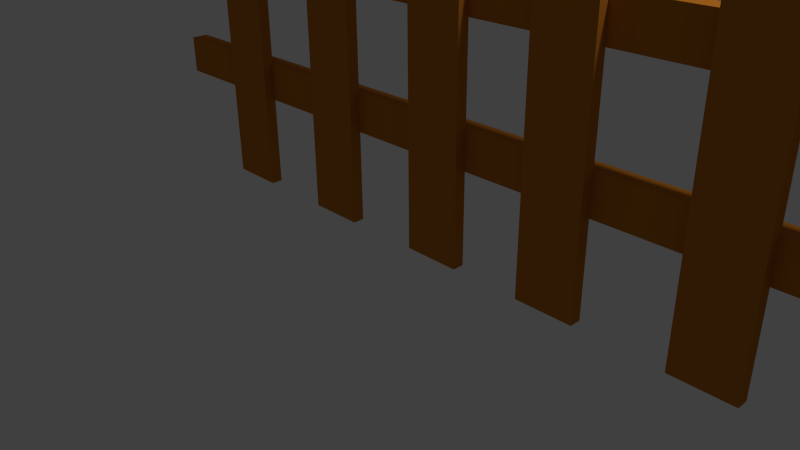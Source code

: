 # Source: fence.blend  (saved by Blender 2.73.0; exported with 4.5.12 LTS)
import bpy
from mathutils import Matrix  # noqa: F401  (used for matrix-valued properties, if any)

bpy.ops.wm.read_factory_settings(use_empty=True)
scene = bpy.context.scene
scene.name = 'Scene'

# ---- collections
col_collection_1 = bpy.data.collections.new('Collection 1'); scene.collection.children.link(col_collection_1)

# ---- materials (node trees are filled in below, after node groups)
mat_fence = bpy.data.materials.new('fence')
mat_fence.alpha_threshold = 0.0
mat_fence.use_transparent_shadow = False
mat_fence.diffuse_color = (0.5488, 0.1914, 0.02115, 1.0)
mat_fence.roughness = 0.5

# ---- material node trees

# ---- world
world_world = bpy.data.worlds.new('World'); scene.world = world_world
world_world.color = (0.05088, 0.05088, 0.05088)
world_world.use_sun_shadow = False
world_world.sun_shadow_jitter_overblur = 0.0
world_world.cycles.sampling_method = 'MANUAL'
world_world.cycles.sample_map_resolution = 256

# ---- cameras
cam_camera = bpy.data.cameras.new('Camera')
cam_camera.clip_end = 100.0
cam_camera.lens = 35.0
cam_camera.sensor_width = 32.0
cam_camera.sensor_height = 18.0
cam_camera.ortho_scale = 7.314
cam_camera.dof.focus_distance = 0.0
cam_camera.dof.aperture_fstop = 128.0

# ---- lights
light_lamp = bpy.data.lights.new('Lamp', 'POINT')
light_lamp.transmission_factor = 0.0
light_lamp.cutoff_distance = 30.0
light_lamp.energy = 100.0
light_lamp.shadow_buffer_clip_start = 1.001
light_lamp.shadow_soft_size = 0.1
light_lamp.shadow_maximum_resolution = 0.006
light_lamp.use_absolute_resolution = True
light_lamp.cycles.use_multiple_importance_sampling = False

# ---- meshes
me_cube_001 = bpy.data.meshes.new('Cube.001')
me_cube_001.from_pydata([(0.1977, 0.7334, -1.0), (0.1977, 1.0, -1.0), (1.0, 1.0, -1.0), (1.0, 0.7334, -1.0), (0.1977, 0.7334, 3.622), (0.1977, 1.0, 3.622), (1.0, 1.0, 3.622), (1.0, 0.7334, 3.622), (0.6604, 1.0, 4.211), (0.5988, 1.0, -1.0), (0.6604, 0.7334, 4.211), (0.5988, 0.7334, -1.0), (0.5378, 1.0, -1.0), (0.5283, 0.7334, 4.209), (0.5283, 1.0, 4.209), (0.5378, 0.7334, -1.0), (0.1977, 0.7334, 3.443), (0.1977, 1.0, 3.443), (1.0, 1.0, 3.443), (1.0, 0.7334, 3.443), (0.658, 0.7334, 3.444), (0.658, 1.0, 3.444), (0.5286, 1.0, 3.442), (0.5286, 0.7334, 3.442), (0.3042, 1.0, 3.308), (0.873, 1.0, 3.308), (0.873, 0.7334, 3.308), (0.6562, 0.7334, 3.292), (0.6562, 1.0, 3.292), (0.5289, 1.0, 3.29), (0.5289, 0.7334, 3.29), (0.3042, 0.7334, 3.308), (0.3042, 1.0, 3.165), (0.873, 1.0, 3.165), (0.873, 0.7334, 3.165), (0.6543, 0.7334, 3.13), (0.6543, 1.0, 3.13), (0.5292, 1.0, 3.129), (0.5292, 0.7334, 3.129), (0.3042, 0.7334, 3.165), (0.1977, 1.0, 3.085), (1.0, 1.0, 3.085), (1.0, 0.7334, 3.085), (0.6532, 0.7334, 3.041), (0.6532, 1.0, 3.041), (0.5294, 1.0, 3.039), (0.5294, 0.7334, 3.039), (0.1977, 0.7334, 3.085), (-4.943, 0.9831, 2.108), (-4.943, 1.391, 2.108), (6.593, 1.391, 2.108), (6.593, 0.9831, 2.108), (-4.943, 0.9831, 2.655), (-4.943, 1.391, 2.655), (6.593, 1.391, 2.655), (6.593, 0.9831, 2.655), (-4.943, 0.9831, 0.2743), (-4.943, 1.391, 0.2743), (6.593, 1.391, 0.2743), (6.593, 0.9831, 0.2743), (-4.943, 0.9831, 0.8206), (-4.943, 1.391, 0.8206), (6.593, 1.391, 0.8206), (6.593, 0.9831, 0.8206), (1.982, 0.7334, -1.0), (1.982, 1.0, -1.0), (2.785, 1.0, -1.0), (2.785, 0.7334, -1.0), (1.982, 0.7334, 3.622), (1.982, 1.0, 3.622), (2.785, 1.0, 3.622), (2.785, 0.7334, 3.622), (2.445, 1.0, 4.211), (2.383, 1.0, -1.0), (2.445, 0.7334, 4.211), (2.383, 0.7334, -1.0), (2.322, 1.0, -1.0), (2.313, 0.7334, 4.209), (2.313, 1.0, 4.209), (2.322, 0.7334, -1.0), (1.982, 0.7334, 3.443), (1.982, 1.0, 3.443), (2.785, 1.0, 3.443), (2.785, 0.7334, 3.443), (2.443, 0.7334, 3.444), (2.443, 1.0, 3.444), (2.313, 1.0, 3.442), (2.313, 0.7334, 3.442), (2.089, 1.0, 3.308), (2.658, 1.0, 3.308), (2.658, 0.7334, 3.308), (2.441, 0.7334, 3.292), (2.441, 1.0, 3.292), (2.313, 1.0, 3.29), (2.313, 0.7334, 3.29), (2.089, 0.7334, 3.308), (2.089, 1.0, 3.165), (2.658, 1.0, 3.165), (2.658, 0.7334, 3.165), (2.439, 0.7334, 3.13), (2.439, 1.0, 3.13), (2.314, 1.0, 3.129), (2.314, 0.7334, 3.129), (2.089, 0.7334, 3.165), (1.982, 1.0, 3.085), (2.785, 1.0, 3.085), (2.785, 0.7334, 3.085), (2.438, 0.7334, 3.041), (2.438, 1.0, 3.041), (2.314, 1.0, 3.039), (2.314, 0.7334, 3.039), (1.982, 0.7334, 3.085), (3.962, 0.7455, -1.021), (3.962, 1.012, -1.021), (4.764, 1.012, -1.021), (4.764, 0.7455, -1.021), (3.962, 0.7455, 3.6), (3.962, 1.012, 3.6), (4.764, 1.012, 3.6), (4.764, 0.7455, 3.6), (4.424, 1.012, 4.189), (4.363, 1.012, -1.021), (4.424, 0.7455, 4.189), (4.363, 0.7455, -1.021), (4.302, 1.012, -1.021), (4.292, 0.7455, 4.187), (4.292, 1.012, 4.187), (4.302, 0.7455, -1.021), (3.962, 0.7455, 3.421), (3.962, 1.012, 3.421), (4.764, 1.012, 3.421), (4.764, 0.7455, 3.421), (4.422, 0.7455, 3.422), (4.422, 1.012, 3.422), (4.293, 1.012, 3.421), (4.293, 0.7455, 3.421), (4.068, 1.012, 3.286), (4.637, 1.012, 3.286), (4.637, 0.7455, 3.286), (4.42, 0.7455, 3.27), (4.42, 1.012, 3.27), (4.293, 1.012, 3.269), (4.293, 0.7455, 3.269), (4.068, 0.7455, 3.286), (4.068, 1.012, 3.143), (4.637, 1.012, 3.143), (4.637, 0.7455, 3.143), (4.418, 0.7455, 3.109), (4.418, 1.012, 3.109), (4.293, 1.012, 3.107), (4.293, 0.7455, 3.107), (4.068, 0.7455, 3.143), (3.962, 1.012, 3.064), (4.764, 1.012, 3.064), (4.764, 0.7455, 3.064), (4.417, 0.7455, 3.019), (4.417, 1.012, 3.019), (4.293, 1.012, 3.018), (4.293, 0.7455, 3.018), (3.962, 0.7455, 3.064), (5.804, 0.7455, -1.021), (5.804, 1.012, -1.021), (6.606, 1.012, -1.021), (6.606, 0.7455, -1.021), (5.804, 0.7455, 3.6), (5.804, 1.012, 3.6), (6.606, 1.012, 3.6), (6.606, 0.7455, 3.6), (6.266, 1.012, 4.189), (6.205, 1.012, -1.021), (6.266, 0.7455, 4.189), (6.205, 0.7455, -1.021), (6.144, 1.012, -1.021), (6.134, 0.7455, 4.187), (6.134, 1.012, 4.187), (6.144, 0.7455, -1.021), (5.804, 0.7455, 3.421), (5.804, 1.012, 3.421), (6.606, 1.012, 3.421), (6.606, 0.7455, 3.421), (6.264, 0.7455, 3.422), (6.264, 1.012, 3.422), (6.135, 1.012, 3.421), (6.135, 0.7455, 3.421), (5.91, 1.012, 3.286), (6.479, 1.012, 3.286), (6.479, 0.7455, 3.286), (6.262, 0.7455, 3.27), (6.262, 1.012, 3.27), (6.135, 1.012, 3.269), (6.135, 0.7455, 3.269), (5.91, 0.7455, 3.286), (5.91, 1.012, 3.143), (6.479, 1.012, 3.143), (6.479, 0.7455, 3.143), (6.26, 0.7455, 3.109), (6.26, 1.012, 3.109), (6.135, 1.012, 3.107), (6.135, 0.7455, 3.107), (5.91, 0.7455, 3.143), (5.804, 1.012, 3.064), (6.606, 1.012, 3.064), (6.606, 0.7455, 3.064), (6.259, 0.7455, 3.019), (6.259, 1.012, 3.019), (6.135, 1.012, 3.018), (6.135, 0.7455, 3.018), (5.804, 0.7455, 3.064), (-1.704, 0.7455, -1.021), (-1.704, 1.012, -1.021), (-0.9019, 1.012, -1.021), (-0.9019, 0.7455, -1.021), (-1.704, 0.7455, 3.6), (-1.704, 1.012, 3.6), (-0.9019, 1.012, 3.6), (-0.9019, 0.7455, 3.6), (-1.241, 1.012, 4.189), (-1.303, 1.012, -1.021), (-1.241, 0.7455, 4.189), (-1.303, 0.7455, -1.021), (-1.364, 1.012, -1.021), (-1.374, 0.7455, 4.187), (-1.374, 1.012, 4.187), (-1.364, 0.7455, -1.021), (-1.704, 0.7455, 3.421), (-1.704, 1.012, 3.421), (-0.9019, 1.012, 3.421), (-0.9019, 0.7455, 3.421), (-1.244, 0.7455, 3.422), (-1.244, 1.012, 3.422), (-1.373, 1.012, 3.421), (-1.373, 0.7455, 3.421), (-1.598, 1.012, 3.286), (-1.029, 1.012, 3.286), (-1.029, 0.7455, 3.286), (-1.246, 0.7455, 3.27), (-1.246, 1.012, 3.27), (-1.373, 1.012, 3.269), (-1.373, 0.7455, 3.269), (-1.598, 0.7455, 3.286), (-1.598, 1.012, 3.143), (-1.029, 1.012, 3.143), (-1.029, 0.7455, 3.143), (-1.248, 0.7455, 3.109), (-1.248, 1.012, 3.109), (-1.373, 1.012, 3.107), (-1.373, 0.7455, 3.107), (-1.598, 0.7455, 3.143), (-1.704, 1.012, 3.064), (-0.9019, 1.012, 3.064), (-0.9019, 0.7455, 3.064), (-1.249, 0.7455, 3.019), (-1.249, 1.012, 3.019), (-1.373, 1.012, 3.018), (-1.373, 0.7455, 3.018), (-1.704, 0.7455, 3.064), (-3.611, 0.7455, -1.021), (-3.611, 1.012, -1.021), (-2.809, 1.012, -1.021), (-2.809, 0.7455, -1.021), (-3.611, 0.7455, 3.6), (-3.611, 1.012, 3.6), (-2.809, 1.012, 3.6), (-2.809, 0.7455, 3.6), (-3.149, 1.012, 4.189), (-3.21, 1.012, -1.021), (-3.149, 0.7455, 4.189), (-3.21, 0.7455, -1.021), (-3.271, 1.012, -1.021), (-3.281, 0.7455, 4.187), (-3.281, 1.012, 4.187), (-3.271, 0.7455, -1.021), (-3.611, 0.7455, 3.421), (-3.611, 1.012, 3.421), (-2.809, 1.012, 3.421), (-2.809, 0.7455, 3.421), (-3.151, 0.7455, 3.422), (-3.151, 1.012, 3.422), (-3.28, 1.012, 3.421), (-3.28, 0.7455, 3.421), (-3.505, 1.012, 3.286), (-2.936, 1.012, 3.286), (-2.936, 0.7455, 3.286), (-3.153, 0.7455, 3.27), (-3.153, 1.012, 3.27), (-3.28, 1.012, 3.269), (-3.28, 0.7455, 3.269), (-3.505, 0.7455, 3.286), (-3.505, 1.012, 3.143), (-2.936, 1.012, 3.143), (-2.936, 0.7455, 3.143), (-3.155, 0.7455, 3.109), (-3.155, 1.012, 3.109), (-3.28, 1.012, 3.107), (-3.28, 0.7455, 3.107), (-3.505, 0.7455, 3.143), (-3.611, 1.012, 3.064), (-2.809, 1.012, 3.064), (-2.809, 0.7455, 3.064), (-3.156, 0.7455, 3.019), (-3.156, 1.012, 3.019), (-3.28, 1.012, 3.018), (-3.28, 0.7455, 3.018), (-3.611, 0.7455, 3.064)], [], [(47, 40, 1, 0), (44, 41, 2, 9), (41, 42, 3, 2), (46, 47, 0, 15), (11, 9, 2, 3), (13, 14, 5, 4), (7, 6, 8, 10), (15, 12, 9, 11), (42, 43, 11, 3), (45, 44, 9, 12), (40, 45, 12, 1), (0, 1, 12, 15), (10, 8, 14, 13), (43, 46, 15, 11), (10, 13, 23, 20), (5, 14, 22, 17), (14, 8, 21, 22), (7, 10, 20, 19), (13, 4, 16, 23), (6, 7, 19, 18), (8, 6, 18, 21), (4, 5, 17, 16), (20, 23, 30, 27), (17, 22, 29, 24), (22, 21, 28, 29), (19, 20, 27, 26), (23, 16, 31, 30), (18, 19, 26, 25), (21, 18, 25, 28), (16, 17, 24, 31), (27, 30, 38, 35), (24, 29, 37, 32), (29, 28, 36, 37), (26, 27, 35, 34), (30, 31, 39, 38), (25, 26, 34, 33), (28, 25, 33, 36), (31, 24, 32, 39), (35, 38, 46, 43), (32, 37, 45, 40), (37, 36, 44, 45), (34, 35, 43, 42), (38, 39, 47, 46), (33, 34, 42, 41), (36, 33, 41, 44), (39, 32, 40, 47), (52, 53, 49, 48), (53, 54, 50, 49), (54, 55, 51, 50), (55, 52, 48, 51), (48, 49, 50, 51), (55, 54, 53, 52), (60, 61, 57, 56), (61, 62, 58, 57), (62, 63, 59, 58), (63, 60, 56, 59), (56, 57, 58, 59), (63, 62, 61, 60), (111, 104, 65, 64), (108, 105, 66, 73), (105, 106, 67, 66), (110, 111, 64, 79), (77, 78, 69, 68), (71, 70, 72, 74), (106, 107, 75, 67), (109, 108, 73, 76), (104, 109, 76, 65), (74, 72, 78, 77), (107, 110, 79, 75), (74, 77, 87, 84), (69, 78, 86, 81), (78, 72, 85, 86), (71, 74, 84, 83), (77, 68, 80, 87), (70, 71, 83, 82), (72, 70, 82, 85), (68, 69, 81, 80), (84, 87, 94, 91), (81, 86, 93, 88), (86, 85, 92, 93), (83, 84, 91, 90), (87, 80, 95, 94), (82, 83, 90, 89), (85, 82, 89, 92), (80, 81, 88, 95), (91, 94, 102, 99), (88, 93, 101, 96), (93, 92, 100, 101), (90, 91, 99, 98), (94, 95, 103, 102), (89, 90, 98, 97), (92, 89, 97, 100), (95, 88, 96, 103), (99, 102, 110, 107), (96, 101, 109, 104), (101, 100, 108, 109), (98, 99, 107, 106), (102, 103, 111, 110), (97, 98, 106, 105), (100, 97, 105, 108), (103, 96, 104, 111), (159, 152, 113, 112), (156, 153, 114, 121), (153, 154, 115, 114), (158, 159, 112, 127), (125, 126, 117, 116), (119, 118, 120, 122), (154, 155, 123, 115), (157, 156, 121, 124), (152, 157, 124, 113), (122, 120, 126, 125), (155, 158, 127, 123), (122, 125, 135, 132), (117, 126, 134, 129), (126, 120, 133, 134), (119, 122, 132, 131), (125, 116, 128, 135), (118, 119, 131, 130), (120, 118, 130, 133), (116, 117, 129, 128), (132, 135, 142, 139), (129, 134, 141, 136), (134, 133, 140, 141), (131, 132, 139, 138), (135, 128, 143, 142), (130, 131, 138, 137), (133, 130, 137, 140), (128, 129, 136, 143), (139, 142, 150, 147), (136, 141, 149, 144), (141, 140, 148, 149), (138, 139, 147, 146), (142, 143, 151, 150), (137, 138, 146, 145), (140, 137, 145, 148), (143, 136, 144, 151), (147, 150, 158, 155), (144, 149, 157, 152), (149, 148, 156, 157), (146, 147, 155, 154), (150, 151, 159, 158), (145, 146, 154, 153), (148, 145, 153, 156), (151, 144, 152, 159), (207, 200, 161, 160), (204, 201, 162, 169), (201, 202, 163, 162), (206, 207, 160, 175), (173, 174, 165, 164), (167, 166, 168, 170), (202, 203, 171, 163), (205, 204, 169, 172), (200, 205, 172, 161), (170, 168, 174, 173), (203, 206, 175, 171), (170, 173, 183, 180), (165, 174, 182, 177), (174, 168, 181, 182), (167, 170, 180, 179), (173, 164, 176, 183), (166, 167, 179, 178), (168, 166, 178, 181), (164, 165, 177, 176), (180, 183, 190, 187), (177, 182, 189, 184), (182, 181, 188, 189), (179, 180, 187, 186), (183, 176, 191, 190), (178, 179, 186, 185), (181, 178, 185, 188), (176, 177, 184, 191), (187, 190, 198, 195), (184, 189, 197, 192), (189, 188, 196, 197), (186, 187, 195, 194), (190, 191, 199, 198), (185, 186, 194, 193), (188, 185, 193, 196), (191, 184, 192, 199), (195, 198, 206, 203), (192, 197, 205, 200), (197, 196, 204, 205), (194, 195, 203, 202), (198, 199, 207, 206), (193, 194, 202, 201), (196, 193, 201, 204), (199, 192, 200, 207), (255, 248, 209, 208), (252, 249, 210, 217), (249, 250, 211, 210), (254, 255, 208, 223), (221, 222, 213, 212), (215, 214, 216, 218), (250, 251, 219, 211), (253, 252, 217, 220), (248, 253, 220, 209), (218, 216, 222, 221), (251, 254, 223, 219), (218, 221, 231, 228), (213, 222, 230, 225), (222, 216, 229, 230), (215, 218, 228, 227), (221, 212, 224, 231), (214, 215, 227, 226), (216, 214, 226, 229), (212, 213, 225, 224), (228, 231, 238, 235), (225, 230, 237, 232), (230, 229, 236, 237), (227, 228, 235, 234), (231, 224, 239, 238), (226, 227, 234, 233), (229, 226, 233, 236), (224, 225, 232, 239), (235, 238, 246, 243), (232, 237, 245, 240), (237, 236, 244, 245), (234, 235, 243, 242), (238, 239, 247, 246), (233, 234, 242, 241), (236, 233, 241, 244), (239, 232, 240, 247), (243, 246, 254, 251), (240, 245, 253, 248), (245, 244, 252, 253), (242, 243, 251, 250), (246, 247, 255, 254), (241, 242, 250, 249), (244, 241, 249, 252), (247, 240, 248, 255), (303, 296, 257, 256), (300, 297, 258, 265), (297, 298, 259, 258), (302, 303, 256, 271), (269, 270, 261, 260), (263, 262, 264, 266), (298, 299, 267, 259), (301, 300, 265, 268), (296, 301, 268, 257), (266, 264, 270, 269), (299, 302, 271, 267), (266, 269, 279, 276), (261, 270, 278, 273), (270, 264, 277, 278), (263, 266, 276, 275), (269, 260, 272, 279), (262, 263, 275, 274), (264, 262, 274, 277), (260, 261, 273, 272), (276, 279, 286, 283), (273, 278, 285, 280), (278, 277, 284, 285), (275, 276, 283, 282), (279, 272, 287, 286), (274, 275, 282, 281), (277, 274, 281, 284), (272, 273, 280, 287), (283, 286, 294, 291), (280, 285, 293, 288), (285, 284, 292, 293), (282, 283, 291, 290), (286, 287, 295, 294), (281, 282, 290, 289), (284, 281, 289, 292), (287, 280, 288, 295), (291, 294, 302, 299), (288, 293, 301, 296), (293, 292, 300, 301), (290, 291, 299, 298), (294, 295, 303, 302), (289, 290, 298, 297), (292, 289, 297, 300), (295, 288, 296, 303)])
me_cube_001.materials.append(mat_fence)
me_cube_001.use_remesh_preserve_volume = False
me_cube_001.use_remesh_preserve_attributes = False
me_cube_001.use_mirror_vertex_groups = False
me_cube_001.update()

# ---- objects
ob_cube = bpy.data.objects.new('Cube', me_cube_001)
ob_lamp = bpy.data.objects.new('Lamp', light_lamp)
ob_camera = bpy.data.objects.new('Camera', cam_camera)

# ---- transforms, parenting, visibility, modifiers, constraints
ob_cube.location = (0.0, 0.0, 1.0)
ob_cube.scale = (1.0, 0.6, 1.0)
ob_cube.lineart.crease_threshold = 0.0
ob_lamp.location = (4.076, 1.005, 5.904)
ob_lamp.rotation_euler = (0.6503, 0.05522, 1.866)
ob_lamp.lock_rotations_4d = False
ob_lamp.empty_display_type = 'ARROWS'
ob_lamp.color = (0.0, 0.0, 0.0, 0.0)
ob_lamp.lineart.crease_threshold = 0.0
ob_camera.location = (7.481, -6.508, 5.344)
ob_camera.rotation_euler = (1.109, 0.01082, 0.8149)
ob_camera.lock_rotations_4d = False
ob_camera.empty_display_type = 'ARROWS'
ob_camera.color = (0.0, 0.0, 0.0, 0.0)
ob_camera.display_type = 'WIRE'
ob_camera.lineart.crease_threshold = 0.0

# ---- collection membership
col_collection_1.objects.link(ob_cube)
col_collection_1.objects.link(ob_lamp)
col_collection_1.objects.link(ob_camera)

# ---- scene / render settings (as saved in the file)
scene.camera = ob_camera
scene.frame_start = 1; scene.frame_end = 250; scene.frame_set(1)
scene.render.engine = 'BLENDER_EEVEE_NEXT'
scene.render.resolution_percentage = 50
scene.render.dither_intensity = 0.0
scene.cycles.use_denoising = False
scene.cycles.samples = 10
scene.cycles.sampling_pattern = 'TABULATED_SOBOL'
scene.cycles.light_sampling_threshold = 0.0
scene.cycles.use_adaptive_sampling = False
scene.cycles.use_light_tree = False
scene.cycles.blur_glossy = 0.0
scene.cycles.pixel_filter_type = 'GAUSSIAN'
scene.cycles.sample_clamp_indirect = 0.0
scene.view_settings.view_transform = 'Standard'
bpy.context.view_layer.update()
